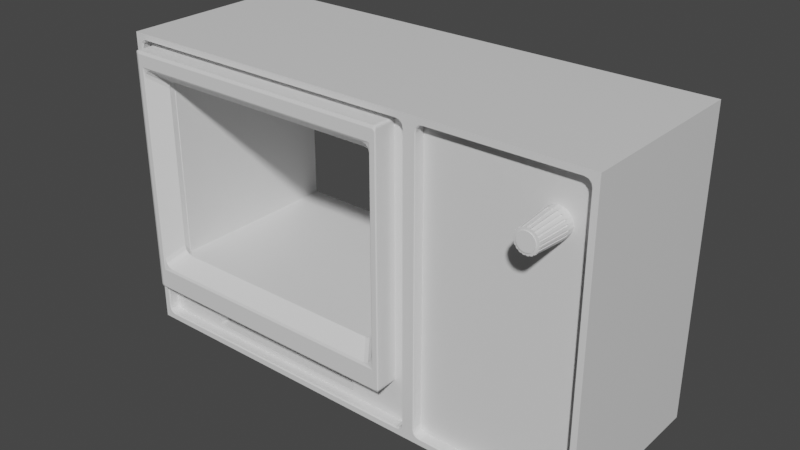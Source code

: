 # Source: Oscilloscope.blend  (saved by Blender 3.1.7; exported with 4.5.12 LTS)
import bpy
from mathutils import Matrix  # noqa: F401  (used for matrix-valued properties, if any)

bpy.ops.wm.read_factory_settings(use_empty=True)
scene = bpy.context.scene
scene.name = 'Scene'

# ---- collections
col_collection = bpy.data.collections.new('Collection'); scene.collection.children.link(col_collection)

# ---- materials (node trees are filled in below, after node groups)
mat_material = bpy.data.materials.new('Material')
mat_material.alpha_threshold = 0.0
mat_material.use_transparent_shadow = False
mat_material.line_color = (0.0, 0.0, 0.0, 1.0)

# ---- material node trees
mat_material.use_nodes = True; mat_material.node_tree.nodes.clear()
_N = mat_material.node_tree.nodes; _L = mat_material.node_tree.links
n0 = _N.new('ShaderNodeOutputMaterial'); n0.name = 'Material Output'; n0.location = (300, 300)
n1 = _N.new('ShaderNodeBsdfPrincipled'); n1.name = 'Principled BSDF'; n1.location = (10, 300)
n1.distribution = 'GGX'
n1.subsurface_method = 'RANDOM_WALK_SKIN'
n1.inputs[2].default_value = 0.4
n1.inputs[3].default_value = 1.45
n1.inputs[27].default_value = (0.0, 0.0, 0.0, 1.0)
n1.inputs[28].default_value = 1.0
_L.new(n1.outputs[0], n0.inputs[0])
n0.is_active_output = True

# ---- world
world_world = bpy.data.worlds.new('World'); scene.world = world_world
world_world.use_nodes = True; world_world.node_tree.nodes.clear()
_N = world_world.node_tree.nodes; _L = world_world.node_tree.links
n0 = _N.new('ShaderNodeOutputWorld'); n0.name = 'World Output'; n0.location = (300, 300)
n1 = _N.new('ShaderNodeBackground'); n1.name = 'Background'; n1.location = (10, 300)
n1.inputs[0].default_value = (0.05088, 0.05088, 0.05088, 1.0)
_L.new(n1.outputs[0], n0.inputs[0])
n0.is_active_output = True
world_world.color = (0.05088, 0.05088, 0.05088)
world_world.use_sun_shadow = False
world_world.sun_shadow_jitter_overblur = 0.0

# ---- meshes
me_cube = bpy.data.meshes.new('Cube')
me_cube.from_pydata([(-1.72, 0.8866, -0.2834), (-1.72, 0.8866, 0.03626), (0.05309, 0.8866, -0.2834), (0.05309, 0.8866, 0.03626), (2.424, 2.312, 2.607), (2.424, 2.312, -0.4085), (-2.424, 2.312, 2.607), (-2.424, 2.312, -0.4085), (0.7752, 2.312, -0.4085), (0.7752, 2.312, 2.607), (2.424, 0.5293, 2.607), (2.424, 0.5293, -0.4085), (-2.424, 0.5293, -0.4085), (-2.424, 0.5293, 2.607), (0.7752, 0.5293, 2.607), (0.7752, 0.5293, -0.4085), (2.414, 0.5293, 2.596), (2.414, 0.5293, -0.3983), (0.7854, 0.5293, 2.596), (0.7854, 0.5293, -0.3983), (2.362, 0.6353, 2.47), (2.288, 0.6353, 2.544), (2.352, 0.6353, 2.507), (2.325, 0.6353, 2.534), (2.288, 0.6353, -0.346), (2.362, 0.6353, -0.2721), (2.325, 0.6353, -0.3361), (2.352, 0.6353, -0.3091), (0.8377, 0.6353, -0.2721), (0.9117, 0.6353, -0.346), (0.8476, 0.6353, -0.3091), (0.8747, 0.6353, -0.3361), (0.9117, 0.6353, 2.544), (0.8377, 0.6353, 2.47), (0.8747, 0.6353, 2.534), (0.8476, 0.6353, 2.507), (-2.414, 0.5293, 2.597), (-2.414, 0.5293, -0.3987), (0.7654, 0.5293, -0.3987), (0.7654, 0.5293, 2.597), (-2.359, 0.6353, -0.2653), (-2.281, 0.6353, -0.3434), (-2.349, 0.6353, -0.3044), (-2.32, 0.6353, -0.333), (-2.281, 0.6353, 2.541), (-2.359, 0.6353, 2.463), (-2.32, 0.6353, 2.531), (-2.349, 0.6353, 2.502), (0.7102, 0.6353, 2.463), (0.6321, 0.6353, 2.541), (0.6997, 0.6353, 2.502), (0.6711, 0.6353, 2.531), (0.6321, 0.6353, -0.3434), (0.7102, 0.6353, -0.2653), (0.6711, 0.6353, -0.333), (0.6997, 0.6353, -0.3044), (-2.368, 0.5293, 2.484), (-2.359, 0.543, 2.463), (-2.281, 0.543, 2.541), (-2.301, 0.5293, 2.55), (-2.349, 0.543, 2.502), (-2.359, 0.5293, 2.517), (-2.32, 0.543, 2.531), (-2.334, 0.5293, 2.541), (-2.301, 0.5293, -0.3518), (-2.281, 0.543, -0.3434), (-2.359, 0.543, -0.2653), (-2.368, 0.5293, -0.2856), (-2.32, 0.543, -0.333), (-2.334, 0.5293, -0.3428), (-2.349, 0.543, -0.3044), (-2.359, 0.5293, -0.3186), (0.7186, 0.5293, -0.2856), (0.7102, 0.543, -0.2653), (0.6321, 0.543, -0.3434), (0.6523, 0.5293, -0.3518), (0.6997, 0.543, -0.3044), (0.7096, 0.5293, -0.3186), (0.6711, 0.543, -0.333), (0.6853, 0.5293, -0.3428), (0.6523, 0.5293, 2.55), (0.6321, 0.543, 2.541), (0.7102, 0.543, 2.463), (0.7186, 0.5293, 2.484), (0.6711, 0.543, 2.531), (0.6853, 0.5293, 2.541), (0.6997, 0.543, 2.502), (0.7096, 0.5293, 2.517), (2.299, 0.5293, 2.549), (2.288, 0.537, 2.544), (2.362, 0.537, 2.47), (2.367, 0.5293, 2.481), (2.325, 0.537, 2.534), (2.333, 0.5293, 2.54), (2.352, 0.537, 2.507), (2.357, 0.5293, 2.515), (2.367, 0.5293, -0.2834), (2.362, 0.537, -0.2721), (2.288, 0.537, -0.346), (2.299, 0.5293, -0.3507), (2.352, 0.537, -0.3091), (2.357, 0.5293, -0.317), (2.325, 0.537, -0.3361), (2.333, 0.5293, -0.3417), (0.833, 0.5293, 2.481), (0.8377, 0.537, 2.47), (0.9117, 0.537, 2.544), (0.9003, 0.5293, 2.549), (0.8476, 0.537, 2.507), (0.8421, 0.5293, 2.515), (0.8747, 0.537, 2.534), (0.8667, 0.5293, 2.54), (0.9003, 0.5293, -0.3507), (0.9117, 0.537, -0.346), (0.8377, 0.537, -0.2721), (0.833, 0.5293, -0.2834), (0.8747, 0.537, -0.3361), (0.8667, 0.5293, -0.3417), (0.8476, 0.537, -0.3091), (0.8421, 0.5293, -0.317), (0.3931, 2.312, 0.3622), (0.3931, 0.6353, 0.3622), (0.3931, 2.312, 2.362), (0.3931, 0.6353, 2.362), (-2.079, 2.312, 2.362), (-2.079, 0.6353, 2.362), (-2.079, 2.312, 0.3622), (-2.079, 0.6353, 0.3622), (0.05309, 0.6353, -0.2834), (0.05309, 0.6353, 0.03626), (-1.72, 0.6353, -0.1954), (-1.72, 0.6353, 0.03626), (-1.72, 0.6353, -0.2834)], [], [(0, 2, 3, 1), (2, 128, 129, 3), (0, 132, 128, 2), (3, 129, 131, 1), (9, 6, 13, 14), (32, 106, 110, 34), (12, 13, 6, 7), (8, 5, 11, 15), (5, 4, 10, 11), (8, 9, 4, 5), (7, 6, 124, 126, 120, 8), (7, 8, 15, 12), (24, 26, 27, 25, 20, 22, 23, 21, 32, 34, 35, 33, 28, 30, 31, 29), (4, 9, 14, 10), (18, 107, 88, 16, 10, 14), (17, 99, 112, 19, 15, 11), (100, 27, 26, 102), (19, 115, 104, 18, 14, 15), (36, 59, 80, 39, 14, 13), (44, 58, 62, 46), (39, 83, 72, 38, 15, 14), (52, 54, 55, 53, 129, 128, 132, 130, 40, 42, 43, 41), (40, 66, 70, 42), (46, 62, 60, 47), (20, 90, 94, 22), (78, 54, 52, 74), (22, 94, 92, 23), (38, 75, 64, 37, 12, 15), (23, 92, 89, 21), (96, 101, 17), (97, 90, 20, 25), (97, 25, 27, 100), (104, 109, 18), (113, 98, 24, 29), (35, 108, 105, 33), (112, 117, 19), (34, 110, 108, 35), (113, 29, 31, 116), (116, 31, 30, 118), (118, 30, 28, 114), (117, 119, 19), (119, 115, 19), (111, 107, 18), (109, 111, 18), (105, 114, 28, 33), (102, 26, 24, 98), (101, 103, 17), (103, 99, 17), (95, 91, 16), (93, 95, 16), (89, 106, 32, 21), (16, 91, 96, 17, 11, 10), (47, 60, 57, 45), (64, 69, 37), (81, 58, 44, 49), (43, 68, 65, 41), (72, 77, 38), (42, 70, 68, 43), (73, 53, 55, 76), (80, 85, 39), (76, 55, 54, 78), (81, 49, 51, 84), (84, 51, 50, 86), (73, 82, 48, 53), (77, 79, 38), (79, 75, 38), (71, 67, 37), (69, 71, 37), (65, 74, 52, 41), (63, 59, 36), (61, 63, 36), (57, 66, 40, 45), (86, 50, 48, 82), (85, 87, 39), (87, 83, 39), (37, 67, 56, 36, 13, 12), (57, 60, 61, 56), (60, 62, 63, 61), (62, 58, 59, 63), (65, 68, 69, 64), (68, 70, 71, 69), (70, 66, 67, 71), (73, 76, 77, 72), (76, 78, 79, 77), (78, 74, 75, 79), (81, 84, 85, 80), (84, 86, 87, 85), (86, 82, 83, 87), (56, 67, 66, 57), (58, 81, 80, 59), (64, 75, 74, 65), (72, 83, 82, 73), (56, 61, 36), (89, 92, 93, 88), (92, 94, 95, 93), (94, 90, 91, 95), (97, 100, 101, 96), (100, 102, 103, 101), (102, 98, 99, 103), (105, 108, 109, 104), (108, 110, 111, 109), (110, 106, 107, 111), (113, 116, 117, 112), (116, 118, 119, 117), (118, 114, 115, 119), (96, 91, 90, 97), (88, 107, 106, 89), (98, 113, 112, 99), (114, 105, 104, 115), (88, 93, 16), (120, 121, 123, 122), (127, 126, 124, 125), (8, 120, 122, 124, 6, 9), (126, 127, 121, 120), (122, 123, 125, 124), (40, 127, 125, 123, 48, 50, 51, 49, 44, 46, 47, 45), (132, 0, 1, 131, 130), (40, 130, 131, 129, 53, 48, 123, 121, 127)])
_uv = me_cube.uv_layers.new(name='UVMap')
_uv.uv.foreach_set('vector', [0.375, 0.25, 0.375, 0.5, 0.625, 0.5, 0.625, 0.25, 0.375, 0.5, 0.375, 0.5354, 0.625, 0.5354, 0.625, 0.5, 0.125, 0.5, 0.125, 0.5354, 0.375, 0.5354, 0.375, 0.5, 0.625, 0.5, 0.625, 0.5354, 0.875, 0.5354, 0.875, 0.5, 0.71, 0.5136, 0.875, 0.5136, 0.875, 0.7364, 0.71, 0.7364, 0.6196, 0.8186, 0.6196, 0.8186, 0.6195, 0.8206, 0.6193, 0.8206, 0.375, 0.0136, 0.625, 0.0136, 0.625, 0.2364, 0.375, 0.2364, 0.29, 0.5136, 0.375, 0.5136, 0.375, 0.7364, 0.29, 0.7364, 0.375, 0.5136, 0.625, 0.5136, 0.625, 0.7364, 0.375, 0.7364, 0.375, 0.4193, 0.625, 0.4193, 0.625, 0.5136, 0.375, 0.5136, 0.375, 0.2364, 0.625, 0.2364, 0.6047, 0.2561, 0.4389, 0.2561, 0.4389, 0.3975, 0.375, 0.4193, 0.125, 0.5136, 0.29, 0.5136, 0.29, 0.7364, 0.125, 0.7364, 0.3804, 0.7438, 0.3807, 0.7418, 0.3837, 0.74, 0.3869, 0.7398, 0.6131, 0.7398, 0.6164, 0.74, 0.6193, 0.7418, 0.6196, 0.7438, 0.6196, 0.8186, 0.6193, 0.8206, 0.6164, 0.8225, 0.6131, 0.8227, 0.3869, 0.8227, 0.3837, 0.8225, 0.3807, 0.8206, 0.3804, 0.8186, 0.625, 0.5136, 0.71, 0.5136, 0.71, 0.7364, 0.625, 0.7364, 0.6241, 0.8255, 0.62, 0.8193, 0.62, 0.7432, 0.6241, 0.737, 0.625, 0.7364, 0.625, 0.8261, 0.3759, 0.737, 0.38, 0.7432, 0.38, 0.8193, 0.3759, 0.8255, 0.375, 0.8261, 0.375, 0.7364, 0.3837, 0.7398, 0.3837, 0.74, 0.3807, 0.7418, 0.3805, 0.7418, 0.3759, 0.8255, 0.3859, 0.8229, 0.6141, 0.8229, 0.6241, 0.8255, 0.625, 0.8261, 0.375, 0.8261, 0.6241, 0.9995, 0.6201, 0.9933, 0.6201, 0.8327, 0.6241, 0.8266, 0.625, 0.8261, 0.625, 1.0, 0.6193, 0.9922, 0.6193, 0.9922, 0.6193, 0.9943, 0.619, 0.9943, 0.6241, 0.8266, 0.6143, 0.8291, 0.3857, 0.8291, 0.3759, 0.8266, 0.375, 0.8261, 0.625, 0.8261, 0.3807, 0.8338, 0.381, 0.8317, 0.3841, 0.8298, 0.3875, 0.8296, 0.4122, 0.8653, 0.3856, 0.8653, 0.3856, 0.9617, 0.3929, 0.9617, 0.3875, 0.9965, 0.3841, 0.9963, 0.381, 0.9943, 0.3807, 0.9922, 0.3875, 0.9965, 0.3875, 0.9965, 0.3841, 0.9964, 0.3841, 0.9963, 0.619, 0.9943, 0.6193, 0.9943, 0.6159, 0.9964, 0.6159, 0.9963, 0.6131, 0.7398, 0.6131, 0.7398, 0.6164, 0.7398, 0.6164, 0.74, 0.3807, 0.8317, 0.381, 0.8317, 0.3807, 0.8338, 0.3807, 0.8338, 0.6164, 0.74, 0.6164, 0.7398, 0.6195, 0.7418, 0.6193, 0.7418, 0.3759, 0.8266, 0.3799, 0.8327, 0.3799, 0.9933, 0.3759, 0.9995, 0.375, 1.0, 0.375, 0.8261, 0.6193, 0.7418, 0.6195, 0.7418, 0.6196, 0.7438, 0.6196, 0.7438, 0.3859, 0.7395, 0.383, 0.7395, 0.3759, 0.737, 0.3869, 0.7398, 0.6131, 0.7398, 0.6131, 0.7398, 0.3869, 0.7398, 0.3869, 0.7398, 0.3869, 0.7398, 0.3837, 0.74, 0.3837, 0.7398, 0.6141, 0.8229, 0.617, 0.8229, 0.6241, 0.8255, 0.3804, 0.8186, 0.3804, 0.7438, 0.3804, 0.7438, 0.3804, 0.8186, 0.6164, 0.8225, 0.6164, 0.8226, 0.6131, 0.8227, 0.6131, 0.8227, 0.38, 0.8193, 0.38, 0.8211, 0.3759, 0.8255, 0.6193, 0.8206, 0.6195, 0.8206, 0.6164, 0.8226, 0.6164, 0.8225, 0.3804, 0.8186, 0.3804, 0.8186, 0.3807, 0.8206, 0.3805, 0.8206, 0.3805, 0.8206, 0.3807, 0.8206, 0.3837, 0.8225, 0.3837, 0.8226, 0.3837, 0.8226, 0.3837, 0.8225, 0.3869, 0.8227, 0.3869, 0.8227, 0.38, 0.8211, 0.38, 0.8224, 0.3759, 0.8255, 0.38, 0.8224, 0.38, 0.8229, 0.3759, 0.8255, 0.6192, 0.8229, 0.62, 0.8229, 0.6241, 0.8255, 0.617, 0.8229, 0.6192, 0.8229, 0.6241, 0.8255, 0.6131, 0.8227, 0.3869, 0.8227, 0.3869, 0.8227, 0.6131, 0.8227, 0.3805, 0.7418, 0.3807, 0.7418, 0.3804, 0.7438, 0.3804, 0.7438, 0.383, 0.7395, 0.3808, 0.7395, 0.3759, 0.737, 0.3808, 0.7395, 0.38, 0.7395, 0.3759, 0.737, 0.62, 0.74, 0.62, 0.7395, 0.6241, 0.737, 0.62, 0.7414, 0.62, 0.74, 0.6241, 0.737, 0.6196, 0.7438, 0.6196, 0.8186, 0.6196, 0.8186, 0.6196, 0.7438, 0.6241, 0.737, 0.6141, 0.7395, 0.3859, 0.7395, 0.3759, 0.737, 0.375, 0.7364, 0.625, 0.7364, 0.6159, 0.9963, 0.6159, 0.9964, 0.6125, 0.9965, 0.6125, 0.9965, 0.3799, 0.9933, 0.3799, 0.9951, 0.3759, 0.9995, 0.6193, 0.8338, 0.6193, 0.9922, 0.6193, 0.9922, 0.6193, 0.8338, 0.381, 0.9943, 0.3807, 0.9943, 0.3807, 0.9922, 0.3807, 0.9922, 0.3857, 0.8291, 0.3828, 0.8291, 0.3759, 0.8266, 0.3841, 0.9963, 0.3841, 0.9964, 0.3807, 0.9943, 0.381, 0.9943, 0.3875, 0.8296, 0.3875, 0.8296, 0.3841, 0.8298, 0.3841, 0.8296, 0.6201, 0.8327, 0.6201, 0.8309, 0.6241, 0.8266, 0.3841, 0.8296, 0.3841, 0.8298, 0.381, 0.8317, 0.3807, 0.8317, 0.6193, 0.8338, 0.6193, 0.8338, 0.619, 0.8317, 0.6193, 0.8317, 0.6193, 0.8317, 0.619, 0.8317, 0.6159, 0.8298, 0.6159, 0.8296, 0.3875, 0.8296, 0.6125, 0.8296, 0.6125, 0.8296, 0.3875, 0.8296, 0.3828, 0.8291, 0.3807, 0.8291, 0.3759, 0.8266, 0.3807, 0.8291, 0.3799, 0.8291, 0.3759, 0.8266, 0.3799, 0.9964, 0.3799, 0.9969, 0.3759, 0.9995, 0.3799, 0.9951, 0.3799, 0.9964, 0.3759, 0.9995, 0.3807, 0.9922, 0.3807, 0.8338, 0.3807, 0.8338, 0.3807, 0.9922, 0.6193, 0.9969, 0.6201, 0.9969, 0.6241, 0.9995, 0.6172, 0.9969, 0.6193, 0.9969, 0.6241, 0.9995, 0.6125, 0.9965, 0.3875, 0.9965, 0.3875, 0.9965, 0.6125, 0.9965, 0.6159, 0.8296, 0.6159, 0.8298, 0.6125, 0.8296, 0.6125, 0.8296, 0.6201, 0.8309, 0.6201, 0.8296, 0.6241, 0.8266, 0.6201, 0.8296, 0.6201, 0.8291, 0.6241, 0.8266, 0.3759, 0.9995, 0.3857, 0.9969, 0.6143, 0.9969, 0.6241, 0.9995, 0.625, 1.0, 0.375, 1.0, 0.6125, 0.9965, 0.6159, 0.9964, 0.6172, 0.9969, 0.6143, 0.9969, 0.6159, 0.9964, 0.6193, 0.9943, 0.6193, 0.9969, 0.6172, 0.9969, 0.6193, 0.9943, 0.6193, 0.9922, 0.6193, 0.9931, 0.6193, 0.9943, 0.3807, 0.9922, 0.3807, 0.9943, 0.3799, 0.9951, 0.3799, 0.9933, 0.3807, 0.9943, 0.3807, 0.9959, 0.3799, 0.9964, 0.3799, 0.9951, 0.3807, 0.9959, 0.3807, 0.9965, 0.3799, 0.9969, 0.3799, 0.9964, 0.3875, 0.8296, 0.3841, 0.8296, 0.3828, 0.8291, 0.3857, 0.8291, 0.3841, 0.8296, 0.3807, 0.8317, 0.3807, 0.8291, 0.3828, 0.8291, 0.3816, 0.8296, 0.3807, 0.8296, 0.3799, 0.8291, 0.3807, 0.8291, 0.6193, 0.8338, 0.6193, 0.8317, 0.6201, 0.8309, 0.6201, 0.8327, 0.6193, 0.8317, 0.6159, 0.8296, 0.6162, 0.8298, 0.6191, 0.8316, 0.6159, 0.8296, 0.6125, 0.8296, 0.614, 0.8296, 0.6159, 0.8296, 0.6143, 0.9969, 0.3857, 0.9969, 0.3875, 0.9965, 0.6125, 0.9965, 0.6193, 0.9922, 0.6193, 0.8338, 0.6201, 0.8327, 0.6201, 0.9933, 0.3799, 0.9933, 0.3799, 0.8327, 0.3807, 0.8338, 0.3807, 0.9922, 0.3857, 0.8291, 0.6143, 0.8291, 0.6125, 0.8296, 0.3875, 0.8296, 0.6143, 0.9969, 0.6172, 0.9969, 0.6241, 0.9995, 0.6196, 0.7438, 0.6195, 0.7418, 0.62, 0.7414, 0.62, 0.7432, 0.6195, 0.7418, 0.6164, 0.7398, 0.6165, 0.7399, 0.6194, 0.7417, 0.6164, 0.7398, 0.6131, 0.7398, 0.614, 0.7398, 0.6164, 0.7398, 0.3869, 0.7398, 0.3837, 0.7398, 0.383, 0.7395, 0.3859, 0.7395, 0.3837, 0.7398, 0.3805, 0.7418, 0.3808, 0.7395, 0.383, 0.7395, 0.3813, 0.7398, 0.3804, 0.7398, 0.38, 0.7395, 0.3808, 0.7395, 0.6131, 0.8227, 0.6164, 0.8226, 0.617, 0.8229, 0.6141, 0.8229, 0.6164, 0.8226, 0.6195, 0.8206, 0.6192, 0.8229, 0.617, 0.8229, 0.6195, 0.8206, 0.6196, 0.8186, 0.6196, 0.8192, 0.6196, 0.8206, 0.3804, 0.8186, 0.3805, 0.8206, 0.38, 0.8211, 0.38, 0.8193, 0.3804, 0.8206, 0.3804, 0.8221, 0.38, 0.8224, 0.38, 0.8211, 0.3804, 0.8221, 0.3804, 0.8227, 0.38, 0.8229, 0.38, 0.8224, 0.3859, 0.7395, 0.6141, 0.7395, 0.6131, 0.7398, 0.3869, 0.7398, 0.62, 0.7432, 0.62, 0.8193, 0.6196, 0.8186, 0.6196, 0.7438, 0.3804, 0.7438, 0.3804, 0.8186, 0.38, 0.8193, 0.38, 0.7432, 0.3869, 0.8227, 0.6131, 0.8227, 0.6141, 0.8229, 0.3859, 0.8229, 0.62, 0.7432, 0.62, 0.7414, 0.6241, 0.737, 0.375, 0.5644, 0.375, 0.7159, 0.625, 0.7159, 0.625, 0.5644, 0.375, 0.03414, 0.375, 0.1856, 0.625, 0.1856, 0.625, 0.03414, 0.375, 0.4193, 0.4389, 0.3975, 0.6047, 0.3975, 0.6047, 0.2561, 0.625, 0.2364, 0.625, 0.4193, 0.125, 0.5644, 0.125, 0.7159, 0.375, 0.7159, 0.375, 0.5644, 0.625, 0.5644, 0.625, 0.7159, 0.875, 0.7159, 0.875, 0.5644, 0.3875, 0.9965, 0.4392, 0.9812, 0.6044, 0.9812, 0.6044, 0.8468, 0.6125, 0.8296, 0.6159, 0.8298, 0.619, 0.8317, 0.6193, 0.8338, 0.6193, 0.9922, 0.619, 0.9943, 0.6159, 0.9963, 0.6125, 0.9965, 0.375, 0.2146, 0.375, 0.25, 0.625, 0.25, 0.625, 0.2146, 0.4438, 0.2146, 0.3875, 0.9965, 0.3929, 0.9617, 0.4122, 0.9617, 0.4122, 0.8653, 0.3875, 0.8296, 0.6125, 0.8296, 0.6044, 0.8468, 0.4392, 0.8468, 0.4392, 0.9812])
me_cube.materials.append(mat_material)
me_cube.use_remesh_preserve_volume = False
me_cube.use_remesh_preserve_attributes = False
me_cube.use_mirror_vertex_groups = False
me_cube.update()
me_cube_003 = bpy.data.meshes.new('Cube.003')
me_cube_003.from_pydata([(-2.084, 0.6447, 0.4117), (-2.084, 0.6447, 2.2), (0.3613, 0.6447, 2.2), (0.3613, 0.6447, 0.4117), (-2.242, 2.46, 0.06151), (-2.267, 2.46, 0.08658), (-2.254, 2.46, 0.06487), (-2.263, 2.46, 0.07404), (-2.267, 2.46, 2.439), (-2.242, 2.46, 2.464), (-2.263, 2.46, 2.452), (-2.254, 2.46, 2.461), (0.5436, 2.46, 0.08658), (0.5185, 2.46, 0.06151), (0.5402, 2.46, 0.07404), (0.5311, 2.46, 0.06487), (0.5185, 2.46, 2.464), (0.5436, 2.46, 2.439), (0.5311, 2.46, 2.461), (0.5402, 2.46, 2.452), (-2.267, 0.4025, 0.08658), (-2.242, 0.4025, 0.06151), (-2.261, 0.4025, 0.08582), (-2.263, 0.4025, 0.07404), (-2.254, 0.4025, 0.06487), (-2.242, 0.4025, 2.464), (-2.267, 0.4025, 2.439), (-2.257, 0.4025, 2.441), (-2.254, 0.4025, 2.461), (-2.263, 0.4025, 2.452), (0.5436, 0.4025, 2.439), (0.5185, 0.4025, 2.464), (0.5339, 0.4025, 2.441), (0.5402, 0.4025, 2.452), (0.5311, 0.4025, 2.461), (0.5185, 0.4025, 0.06151), (0.5436, 0.4025, 0.08658), (0.5375, 0.4025, 0.08582), (0.5311, 0.4025, 0.06487), (0.5402, 0.4025, 0.07404), (-2.084, 2.432, 0.4117), (-2.084, 2.432, 2.2), (0.3613, 2.432, 2.2), (0.3613, 2.432, 0.4117), (-2.217, 0.4025, 0.2595), (-2.217, 0.4025, 2.346), (0.4941, 0.4025, 2.346), (0.4937, 0.4025, 0.2595), (-2.084, 0.5758, 0.5066), (-1.991, 0.5758, 0.4117), (-2.084, 0.6447, 0.4117), (-2.072, 0.5758, 0.4591), (-2.038, 0.5758, 0.4244), (0.2681, 0.5758, 0.4117), (0.3613, 0.5758, 0.5066), (0.3613, 0.6447, 0.4117), (0.3147, 0.5758, 0.4244), (0.3488, 0.5758, 0.4591), (-2.112, 0.4128, 0.2851), (-2.205, 0.4128, 0.38), (-2.217, 0.4025, 0.2596), (-2.158, 0.4128, 0.2978), (-2.192, 0.4128, 0.3326), (0.4817, 0.4128, 0.38), (0.3885, 0.4128, 0.2851), (0.4937, 0.4025, 0.2596), (0.4692, 0.4128, 0.3326), (0.4351, 0.4128, 0.2978), (-2.012, 0.5758, 2.2), (-2.084, 0.5758, 2.126), (-2.084, 0.6384, 2.2), (-2.048, 0.5758, 2.19), (-2.075, 0.5758, 2.163), (0.3613, 0.5758, 2.126), (0.2888, 0.5758, 2.2), (0.3613, 0.6384, 2.2), (0.3516, 0.5758, 2.163), (0.325, 0.5758, 2.19), (-2.205, 0.4128, 2.253), (-2.132, 0.4128, 2.326), (-2.217, 0.4026, 2.346), (-2.195, 0.4128, 2.29), (-2.169, 0.4128, 2.317), (0.4092, 0.4128, 2.326), (0.4817, 0.4128, 2.253), (0.4941, 0.4026, 2.346), (0.4454, 0.4128, 2.317), (0.472, 0.4128, 2.29), (-2.298, 0.4142, 0.06803), (-2.295, 0.4142, 0.05525), (-2.285, 0.4142, 0.04589), (-2.273, 0.4142, 0.04247), (-2.273, 0.4142, 2.492), (-2.285, 0.4142, 2.489), (-2.295, 0.4142, 2.48), (-2.298, 0.4142, 2.467), (0.5497, 0.4142, 2.467), (0.5463, 0.4142, 2.48), (0.537, 0.4142, 2.489), (0.5243, 0.4142, 2.492), (0.5243, 0.4142, 0.04247), (0.537, 0.4142, 0.04589), (0.5463, 0.4142, 0.05525), (0.5497, 0.4142, 0.06803), (-2.285, 2.489, 0.04589), (-2.273, 2.489, 0.04247), (-2.295, 2.489, 0.05525), (-2.298, 2.489, 0.06803), (-2.273, 2.489, 2.492), (-2.285, 2.489, 2.489), (-2.295, 2.489, 2.48), (-2.298, 2.489, 2.467), (0.5243, 2.489, 0.04247), (0.537, 2.489, 0.04589), (0.5463, 2.489, 0.05525), (0.5497, 2.489, 0.06803), (0.537, 2.489, 2.489), (0.5243, 2.489, 2.492), (0.5463, 2.489, 2.48), (0.5497, 2.489, 2.467)], [], [(29, 28, 93, 94), (73, 54, 63, 84), (68, 74, 83, 79), (18, 16, 117, 116), (38, 35, 100, 101), (44, 45, 27, 26, 20, 22), (44, 47, 65, 64, 58, 60), (47, 44, 22, 21, 35, 37), (46, 47, 37, 36, 30, 32), (55, 54, 73, 75, 2, 3), (45, 46, 32, 31, 25, 27), (53, 49, 58, 64), (48, 69, 78, 59), (46, 45, 80, 79, 83, 85), (20, 23, 22), (23, 24, 22), (24, 21, 22), (25, 28, 27), (28, 29, 27), (29, 26, 27), (30, 33, 32), (33, 34, 32), (34, 31, 32), (35, 38, 37), (38, 39, 37), (39, 36, 37), (12, 17, 119, 115), (28, 25, 92, 93), (25, 31, 99, 92), (14, 12, 115, 114), (16, 9, 108, 117), (5, 7, 106, 107), (8, 5, 107, 111), (15, 14, 114, 113), (20, 26, 95, 88), (7, 6, 104, 106), (31, 34, 98, 99), (35, 21, 91, 100), (21, 24, 90, 91), (0, 3, 43, 40), (1, 0, 40, 41), (2, 1, 41, 42), (3, 2, 42, 43), (85, 84, 63, 65, 47, 46), (60, 59, 78, 80, 45, 44), (50, 49, 53, 55, 3, 0), (48, 51, 50), (51, 52, 50), (52, 49, 50), (53, 56, 55), (56, 57, 55), (57, 54, 55), (58, 61, 60), (61, 62, 60), (62, 59, 60), (63, 66, 65), (66, 67, 65), (67, 64, 65), (58, 49, 52, 61), (61, 52, 51, 62), (62, 51, 48, 59), (63, 54, 57, 66), (66, 57, 56, 67), (67, 56, 53, 64), (70, 69, 48, 50, 0, 1), (68, 71, 70), (71, 72, 70), (72, 69, 70), (73, 76, 75), (76, 77, 75), (77, 74, 75), (78, 81, 80), (81, 82, 80), (82, 79, 80), (83, 86, 85), (86, 87, 85), (87, 84, 85), (68, 79, 82, 71), (71, 82, 81, 72), (72, 81, 78, 69), (73, 84, 87, 76), (76, 87, 86, 77), (77, 86, 83, 74), (75, 74, 68, 70, 1, 2), (117, 108, 92, 99), (88, 95, 111, 107), (115, 119, 96, 103), (105, 91, 90, 104), (104, 90, 89, 106), (106, 89, 88, 107), (92, 108, 109, 93), (93, 109, 110, 94), (94, 110, 111, 95), (100, 112, 113, 101), (101, 113, 114, 102), (102, 114, 115, 103), (117, 99, 98, 116), (116, 98, 97, 118), (118, 97, 96, 119), (105, 112, 100, 91), (9, 11, 109, 108), (30, 36, 103, 96), (39, 38, 101, 102), (26, 29, 94, 95), (36, 39, 102, 103), (11, 10, 110, 109), (19, 18, 116, 118), (10, 8, 111, 110), (17, 19, 118, 119), (23, 20, 88, 89), (6, 4, 105, 104), (33, 30, 96, 97), (24, 23, 89, 90), (4, 13, 112, 105), (34, 33, 97, 98), (13, 15, 113, 112)])
_uv = me_cube_003.uv_layers.new(name='UVMap')
_uv.uv.foreach_set('vector', [0.6237, 0.0, 0.6247, 0.0, 0.6247, 0.0, 0.6237, 0.0, 0.6039, 0.7593, 0.3988, 0.7593, 0.3942, 0.7567, 0.6082, 0.7567, 0.6132, 0.9838, 0.6132, 0.7662, 0.6167, 0.7631, 0.6167, 0.9869, 0.0, 0.0, 0.0, 0.0, 0.0, 0.0, 0.0, 0.0, 0.3739, 0.75, 0.3728, 0.75, 0.3728, 0.75, 0.3739, 0.75, 0.3825, 0.994, 0.6176, 0.9941, 0.6236, 0.9988, 0.6224, 1.0, 0.3776, 1.0, 0.3759, 0.9993, 0.3825, 0.994, 0.3825, 0.756, 0.3825, 0.756, 0.3833, 0.7649, 0.3833, 0.9851, 0.3825, 0.994, 0.3825, 0.756, 0.3825, 0.994, 0.3759, 0.9993, 0.375, 0.9978, 0.375, 0.7522, 0.3759, 0.7507, 0.6176, 0.7559, 0.3825, 0.756, 0.3759, 0.7507, 0.3776, 0.75, 0.6224, 0.75, 0.6236, 0.7512, 0.3868, 0.7593, 0.3988, 0.7593, 0.6039, 0.7593, 0.6132, 0.7593, 0.6132, 0.7593, 0.3868, 0.7593, 0.6176, 0.9941, 0.6176, 0.7559, 0.6236, 0.7512, 0.625, 0.7522, 0.625, 0.9978, 0.6236, 0.9988, 0.3868, 0.7681, 0.3868, 0.9819, 0.3833, 0.9851, 0.3833, 0.7649, 0.3988, 0.9907, 0.6039, 0.9907, 0.6082, 0.9933, 0.3942, 0.9933, 0.6176, 0.7559, 0.6176, 0.9941, 0.6176, 0.9941, 0.6167, 0.9869, 0.6167, 0.7631, 0.6176, 0.7559, 0.125, 0.75, 0.1253, 0.75, 0.1255, 0.75, 0.1253, 0.75, 0.1261, 0.75, 0.1255, 0.75, 0.1261, 0.75, 0.1272, 0.75, 0.1255, 0.75, 0.625, 0.0, 0.6247, 0.0, 0.6226, 0.0, 0.6247, 0.0, 0.6237, 0.0, 0.6226, 0.0, 0.6237, 0.0, 0.6224, 0.0, 0.6226, 0.0, 0.6234, 0.7503, 0.6243, 0.7506, 0.6236, 0.7512, 0.6243, 0.7506, 0.625, 0.7511, 0.6236, 0.7512, 0.625, 0.7511, 0.625, 0.7522, 0.6236, 0.7512, 0.3728, 0.75, 0.3739, 0.75, 0.3745, 0.75, 0.3739, 0.75, 0.3747, 0.75, 0.3745, 0.75, 0.3747, 0.75, 0.375, 0.75, 0.3745, 0.75, 0.0, 0.0, 0.0, 0.0, 0.0, 0.0, 0.0, 0.0, 0.6247, 0.0, 0.625, 0.0, 0.625, 0.0, 0.6247, 0.0, 0.625, 0.9978, 0.625, 0.7522, 0.625, 0.7522, 0.625, 0.9978, 0.0, 0.0, 0.0, 0.0, 0.0, 0.0, 0.0, 0.0, 0.0, 0.0, 0.0, 0.0, 0.0, 0.0, 0.0, 0.0, 0.0, 0.0, 0.0, 0.0, 0.0, 0.0, 0.0, 0.0, 0.0, 0.0, 0.0, 0.0, 0.0, 0.0, 0.0, 0.0, 0.0, 0.0, 0.0, 0.0, 0.0, 0.0, 0.0, 0.0, 0.3776, 1.0, 0.6224, 1.0, 0.6224, 1.0, 0.3776, 1.0, 0.0, 0.0, 0.0, 0.0, 0.0, 0.0, 0.0, 0.0, 0.625, 0.7522, 0.625, 0.7511, 0.625, 0.7511, 0.625, 0.7522, 0.375, 0.7522, 0.375, 0.9978, 0.375, 0.9978, 0.375, 0.7522, 0.1272, 0.75, 0.1261, 0.75, 0.1261, 0.75, 0.1272, 0.75, 0.3868, 0.9907, 0.3868, 0.7593, 0.3868, 0.7593, 0.3868, 0.9907, 0.6132, 0.9907, 0.3868, 0.9907, 0.3868, 0.9907, 0.6132, 0.9907, 0.6132, 0.7593, 0.6132, 0.9907, 0.6132, 0.9907, 0.6132, 0.7593, 0.3868, 0.7593, 0.6132, 0.7593, 0.6132, 0.7593, 0.3868, 0.7593, 0.6176, 0.7559, 0.6082, 0.7567, 0.3942, 0.7567, 0.3825, 0.756, 0.3825, 0.756, 0.6176, 0.7559, 0.3825, 0.994, 0.3942, 0.9933, 0.6082, 0.9933, 0.6176, 0.9941, 0.6176, 0.9941, 0.3825, 0.994, 0.3868, 0.9907, 0.3868, 0.9819, 0.3868, 0.7681, 0.3868, 0.7593, 0.3868, 0.7593, 0.3868, 0.9907, 0.3988, 0.9907, 0.3924, 0.9906, 0.3868, 0.9907, 0.3924, 0.9906, 0.3871, 0.9903, 0.3868, 0.9907, 0.3871, 0.9903, 0.3844, 0.99, 0.3868, 0.9907, 0.3868, 0.7681, 0.3869, 0.7634, 0.3868, 0.7593, 0.3869, 0.7634, 0.3873, 0.7595, 0.3868, 0.7593, 0.3873, 0.7595, 0.3878, 0.7574, 0.3868, 0.7593, 0.3833, 0.9851, 0.3835, 0.9895, 0.3825, 0.994, 0.3835, 0.9895, 0.3838, 0.9934, 0.3825, 0.994, 0.3838, 0.9934, 0.3843, 0.9956, 0.3825, 0.994, 0.3942, 0.7567, 0.3884, 0.7568, 0.3825, 0.756, 0.3884, 0.7568, 0.3833, 0.757, 0.3825, 0.756, 0.3833, 0.757, 0.3802, 0.7574, 0.3825, 0.756, 0.3833, 0.9851, 0.3868, 0.9819, 0.3869, 0.9866, 0.3835, 0.9895, 0.3835, 0.9895, 0.3869, 0.9866, 0.3924, 0.9906, 0.3884, 0.9932, 0.3884, 0.9932, 0.3924, 0.9906, 0.3988, 0.9907, 0.3942, 0.9933, 0.3942, 0.7567, 0.3988, 0.7593, 0.3924, 0.7594, 0.3884, 0.7568, 0.3884, 0.7568, 0.3924, 0.7594, 0.3869, 0.7634, 0.3835, 0.7605, 0.3835, 0.7605, 0.3869, 0.7634, 0.3868, 0.7681, 0.3833, 0.7649, 0.6132, 0.9907, 0.6039, 0.9907, 0.3988, 0.9907, 0.3868, 0.9907, 0.3868, 0.9907, 0.6132, 0.9907, 0.6132, 0.9838, 0.6131, 0.9875, 0.6132, 0.9907, 0.6131, 0.9875, 0.6128, 0.9906, 0.6132, 0.9907, 0.6128, 0.9906, 0.6125, 0.9922, 0.6132, 0.9907, 0.6039, 0.7593, 0.6088, 0.7594, 0.6132, 0.7593, 0.6088, 0.7594, 0.613, 0.7596, 0.6132, 0.7593, 0.613, 0.7596, 0.6151, 0.7598, 0.6132, 0.7593, 0.6082, 0.9933, 0.6127, 0.9932, 0.6176, 0.9941, 0.6127, 0.9932, 0.6167, 0.993, 0.6176, 0.9941, 0.6167, 0.993, 0.6191, 0.9928, 0.6176, 0.9941, 0.6167, 0.7631, 0.6166, 0.7596, 0.6176, 0.7559, 0.6166, 0.7596, 0.6163, 0.7567, 0.6176, 0.7559, 0.6163, 0.7567, 0.6159, 0.7549, 0.6176, 0.7559, 0.6132, 0.9838, 0.6167, 0.9869, 0.6166, 0.9904, 0.6131, 0.9875, 0.6131, 0.9875, 0.6166, 0.9904, 0.6127, 0.9932, 0.6088, 0.9906, 0.6088, 0.9906, 0.6127, 0.9932, 0.6082, 0.9933, 0.6039, 0.9907, 0.6039, 0.7593, 0.6082, 0.7567, 0.6127, 0.7568, 0.6088, 0.7594, 0.6088, 0.7594, 0.6127, 0.7568, 0.6166, 0.7596, 0.6131, 0.7625, 0.6131, 0.7625, 0.6166, 0.7596, 0.6167, 0.7631, 0.6132, 0.7662, 0.6132, 0.7593, 0.6132, 0.7662, 0.6132, 0.9838, 0.6132, 0.9907, 0.6132, 0.9907, 0.6132, 0.7593, 0.6272, 0.5, 0.8728, 0.5, 0.8728, 0.75, 0.6272, 0.75, 0.3776, 0.0, 0.6224, 0.0, 0.6224, 0.25, 0.3776, 0.25, 0.3776, 0.5, 0.6224, 0.5, 0.6224, 0.75, 0.3776, 0.75, 0.1272, 0.5, 0.1272, 0.75, 0.1261, 0.75, 0.1261, 0.5, 0.375, 0.25, 0.375, 0.0, 0.3763, 0.0, 0.3763, 0.25, 0.3763, 0.25, 0.3763, 0.0, 0.3776, 0.0, 0.3776, 0.25, 0.8728, 0.75, 0.8728, 0.5, 0.8739, 0.5, 0.8739, 0.75, 0.625, 0.0, 0.625, 0.25, 0.6237, 0.25, 0.6237, 0.0, 0.6237, 0.0, 0.6237, 0.25, 0.6224, 0.25, 0.6224, 0.0, 0.3728, 0.75, 0.3728, 0.5, 0.3739, 0.5, 0.3739, 0.75, 0.3739, 0.75, 0.3739, 0.5, 0.3763, 0.5, 0.3763, 0.75, 0.3763, 0.75, 0.3763, 0.5, 0.3776, 0.5, 0.3776, 0.75, 0.6272, 0.5, 0.6272, 0.75, 0.6261, 0.75, 0.6261, 0.5, 0.6261, 0.5, 0.6261, 0.75, 0.6237, 0.75, 0.6237, 0.5, 0.6237, 0.5, 0.6237, 0.75, 0.6224, 0.75, 0.6224, 0.5, 0.1272, 0.5, 0.3728, 0.5, 0.3728, 0.75, 0.1272, 0.75, 0.0, 0.0, 0.0, 0.0, 0.0, 0.0, 0.0, 0.0, 0.6224, 0.75, 0.3776, 0.75, 0.3776, 0.75, 0.6224, 0.75, 0.3747, 0.75, 0.3739, 0.75, 0.3739, 0.75, 0.3747, 0.75, 0.6224, 0.0, 0.6237, 0.0, 0.6237, 0.0, 0.6224, 0.0, 0.375, 0.75, 0.3747, 0.75, 0.3747, 0.75, 0.375, 0.75, 0.0, 0.0, 0.0, 0.0, 0.0, 0.0, 0.0, 0.0, 0.0, 0.0, 0.0, 0.0, 0.0, 0.0, 0.0, 0.0, 0.0, 0.0, 0.0, 0.0, 0.0, 0.0, 0.0, 0.0, 0.0, 0.0, 0.0, 0.0, 0.0, 0.0, 0.0, 0.0, 0.1253, 0.75, 0.125, 0.75, 0.125, 0.75, 0.1253, 0.75, 0.0, 0.0, 0.0, 0.0, 0.0, 0.0, 0.0, 0.0, 0.6243, 0.7506, 0.6234, 0.7503, 0.6234, 0.7503, 0.6243, 0.7506, 0.1261, 0.75, 0.1253, 0.75, 0.1253, 0.75, 0.1261, 0.75, 0.0, 0.0, 0.0, 0.0, 0.0, 0.0, 0.0, 0.0, 0.625, 0.7511, 0.6243, 0.7506, 0.6243, 0.7506, 0.625, 0.7511, 0.0, 0.0, 0.0, 0.0, 0.0, 0.0, 0.0, 0.0])
me_cube_003.materials.append(mat_material)
me_cube_003.use_remesh_preserve_volume = False
me_cube_003.use_remesh_preserve_attributes = False
me_cube_003.use_mirror_vertex_groups = False
me_cube_003.update()
me_cube_004 = bpy.data.meshes.new('Cube.004')
me_cube_004.from_pydata([(0.9355, 0.6338, -0.2768), (1.379, 0.6338, -0.2768), (0.9355, 0.6338, 2.32), (1.379, 0.6338, 2.32), (1.571, 0.6338, -0.2768), (1.782, 0.6338, -0.2768), (1.571, 0.6338, 2.32), (1.782, 0.6338, 2.32)], [], [(0, 1, 3, 2), (4, 5, 7, 6)])
_uv = me_cube_004.uv_layers.new(name='UVMap')
_uv.uv.foreach_set('vector', [0.0, 0.0, 1.0, 0.0, 1.0, 1.0, 0.0, 1.0, 0.0, 0.0, 1.0, 0.0, 1.0, 1.0, 0.0, 1.0])
me_cube_004.materials.append(mat_material)
me_cube_004.use_remesh_preserve_volume = False
me_cube_004.use_remesh_preserve_attributes = False
me_cube_004.use_mirror_vertex_groups = False
me_cube_004.update()
me_cylinder_001 = bpy.data.meshes.new('Cylinder.001')
me_cylinder_001.from_pydata([(2.095, 0.674, 1.959), (2.054, 0.674, 1.952), (2.133, 0.674, 1.978), (2.162, 0.674, 2.007), (2.181, 0.674, 2.045), (2.188, 0.674, 2.086), (2.181, 0.674, 2.127), (2.162, 0.674, 2.165), (2.133, 0.674, 2.194), (2.095, 0.674, 2.213), (2.054, 0.674, 2.22), (2.013, 0.674, 2.213), (1.975, 0.674, 2.194), (1.946, 0.674, 2.165), (1.927, 0.674, 2.127), (1.92, 0.674, 2.086), (1.927, 0.674, 2.045), (1.946, 0.674, 2.007), (1.975, 0.674, 1.978), (2.013, 0.674, 1.959), (2.054, 0.2412, 2.002), (2.08, 0.2412, 2.006), (2.103, 0.2412, 2.018), (2.122, 0.2412, 2.037), (2.134, 0.2412, 2.06), (2.138, 0.2412, 2.086), (2.134, 0.2412, 2.112), (2.122, 0.2412, 2.135), (2.103, 0.2412, 2.154), (2.08, 0.2412, 2.166), (2.054, 0.2412, 2.17), (2.028, 0.2412, 2.166), (2.004, 0.2412, 2.154), (1.986, 0.2412, 2.135), (1.974, 0.2412, 2.112), (1.97, 0.2412, 2.086), (1.974, 0.2412, 2.06), (1.986, 0.2412, 2.037), (2.004, 0.2412, 2.018), (2.028, 0.2412, 2.006), (2.054, 0.2344, 2.002), (2.08, 0.2344, 2.006), (2.103, 0.2344, 2.018), (2.122, 0.2344, 2.037), (2.134, 0.2344, 2.06), (2.138, 0.2344, 2.086), (2.134, 0.2344, 2.112), (2.122, 0.2344, 2.135), (2.103, 0.2344, 2.154), (2.08, 0.2344, 2.166), (2.054, 0.2344, 2.17), (2.028, 0.2344, 2.166), (2.004, 0.2344, 2.154), (1.986, 0.2344, 2.135), (1.974, 0.2344, 2.112), (1.97, 0.2344, 2.086), (1.974, 0.2344, 2.06), (1.986, 0.2344, 2.037), (2.004, 0.2344, 2.018), (2.028, 0.2344, 2.006), (2.045, 0.2437, 1.976), (2.063, 0.2437, 1.976), (2.054, 0.2428, 1.983), (2.063, 0.5587, 1.953), (2.045, 0.5587, 1.953), (2.054, 0.5694, 1.952), (2.079, 0.2437, 1.978), (2.097, 0.2437, 1.984), (2.086, 0.2428, 1.988), (2.103, 0.5587, 1.963), (2.086, 0.5587, 1.957), (2.095, 0.5694, 1.959), (2.111, 0.2437, 1.991), (2.126, 0.2437, 2.002), (2.114, 0.2428, 2.003), (2.139, 0.5587, 1.984), (2.124, 0.5587, 1.973), (2.133, 0.5694, 1.978), (2.138, 0.2437, 2.014), (2.149, 0.2437, 2.028), (2.137, 0.2428, 2.026), (2.166, 0.5587, 2.015), (2.156, 0.5587, 2.001), (2.162, 0.5694, 2.007), (2.156, 0.2437, 2.043), (2.162, 0.2437, 2.06), (2.152, 0.2428, 2.054), (2.183, 0.5587, 2.054), (2.177, 0.5587, 2.036), (2.181, 0.5694, 2.045), (2.164, 0.2437, 2.077), (2.164, 0.2437, 2.095), (2.157, 0.2428, 2.086), (2.186, 0.5587, 2.095), (2.186, 0.5587, 2.077), (2.188, 0.5694, 2.086), (2.162, 0.2437, 2.112), (2.156, 0.2437, 2.129), (2.152, 0.2428, 2.118), (2.177, 0.5587, 2.136), (2.183, 0.5587, 2.118), (2.181, 0.5694, 2.127), (2.149, 0.2437, 2.144), (2.138, 0.2437, 2.158), (2.137, 0.2428, 2.146), (2.156, 0.5587, 2.171), (2.166, 0.5587, 2.157), (2.162, 0.5694, 2.165), (2.126, 0.2437, 2.17), (2.111, 0.2437, 2.181), (2.114, 0.2428, 2.169), (2.124, 0.5587, 2.198), (2.139, 0.5587, 2.188), (2.133, 0.5694, 2.194), (2.097, 0.2437, 2.188), (2.079, 0.2437, 2.194), (2.086, 0.2428, 2.184), (2.086, 0.5587, 2.215), (2.103, 0.5587, 2.209), (2.095, 0.5694, 2.213), (2.063, 0.2437, 2.196), (2.045, 0.2437, 2.196), (2.054, 0.2428, 2.189), (2.045, 0.5587, 2.218), (2.063, 0.5587, 2.218), (2.054, 0.5694, 2.22), (2.028, 0.2437, 2.194), (2.011, 0.2437, 2.188), (2.022, 0.2428, 2.184), (2.004, 0.5587, 2.209), (2.022, 0.5587, 2.215), (2.013, 0.5694, 2.213), (1.996, 0.2437, 2.181), (1.982, 0.2437, 2.17), (1.994, 0.2428, 2.169), (1.969, 0.5587, 2.188), (1.983, 0.5587, 2.198), (1.975, 0.5694, 2.194), (1.97, 0.2437, 2.158), (1.959, 0.2437, 2.144), (1.971, 0.2428, 2.146), (1.941, 0.5587, 2.157), (1.952, 0.5587, 2.171), (1.946, 0.5694, 2.165), (1.952, 0.2437, 2.129), (1.946, 0.2437, 2.112), (1.956, 0.2428, 2.118), (1.925, 0.5587, 2.118), (1.931, 0.5587, 2.136), (1.927, 0.5694, 2.127), (1.943, 0.2437, 2.095), (1.943, 0.2437, 2.077), (1.951, 0.2428, 2.086), (1.921, 0.5587, 2.077), (1.921, 0.5587, 2.095), (1.92, 0.5694, 2.086), (1.946, 0.2437, 2.06), (1.952, 0.2437, 2.043), (1.956, 0.2428, 2.054), (1.931, 0.5587, 2.036), (1.925, 0.5587, 2.054), (1.927, 0.5694, 2.045), (1.959, 0.2437, 2.028), (1.97, 0.2437, 2.014), (1.971, 0.2428, 2.026), (1.952, 0.5587, 2.001), (1.941, 0.5587, 2.015), (1.946, 0.5694, 2.007), (1.982, 0.2437, 2.002), (1.996, 0.2437, 1.991), (1.994, 0.2428, 2.003), (1.983, 0.5587, 1.973), (1.969, 0.5587, 1.984), (1.975, 0.5694, 1.978), (2.011, 0.2437, 1.984), (2.028, 0.2437, 1.978), (2.022, 0.2428, 1.988), (2.022, 0.5587, 1.957), (2.004, 0.5587, 1.963), (2.013, 0.5694, 1.959), (2.054, 0.259, 1.984), (2.045, 0.2503, 1.988), (2.063, 0.2503, 1.988), (2.054, 0.5734, 1.966), (2.063, 0.5617, 1.967), (2.045, 0.5617, 1.967), (2.085, 0.259, 1.989), (2.076, 0.2503, 1.99), (2.093, 0.2503, 1.996), (2.091, 0.5734, 1.972), (2.099, 0.5617, 1.976), (2.082, 0.5617, 1.97), (2.114, 0.259, 2.003), (2.104, 0.2503, 2.001), (2.119, 0.2503, 2.012), (2.125, 0.5734, 1.989), (2.131, 0.5617, 1.995), (2.116, 0.5617, 1.985), (2.137, 0.259, 2.026), (2.128, 0.2503, 2.021), (2.139, 0.2503, 2.036), (2.151, 0.5734, 2.015), (2.155, 0.5617, 2.024), (2.145, 0.5617, 2.009), (2.151, 0.259, 2.054), (2.144, 0.2503, 2.047), (2.15, 0.2503, 2.064), (2.168, 0.5734, 2.049), (2.17, 0.5617, 2.058), (2.164, 0.5617, 2.041), (2.156, 0.259, 2.086), (2.152, 0.2503, 2.077), (2.152, 0.2503, 2.095), (2.174, 0.5734, 2.086), (2.173, 0.5617, 2.095), (2.173, 0.5617, 2.077), (2.151, 0.259, 2.118), (2.15, 0.2503, 2.108), (2.144, 0.2503, 2.125), (2.168, 0.5734, 2.123), (2.164, 0.5617, 2.131), (2.17, 0.5617, 2.114), (2.137, 0.259, 2.146), (2.139, 0.2503, 2.136), (2.128, 0.2503, 2.151), (2.151, 0.5734, 2.157), (2.145, 0.5617, 2.163), (2.155, 0.5617, 2.148), (2.114, 0.259, 2.169), (2.119, 0.2503, 2.16), (2.104, 0.2503, 2.171), (2.125, 0.5734, 2.183), (2.116, 0.5617, 2.187), (2.131, 0.5617, 2.177), (2.085, 0.259, 2.183), (2.093, 0.2503, 2.176), (2.076, 0.2503, 2.182), (2.091, 0.5734, 2.2), (2.082, 0.5617, 2.202), (2.099, 0.5617, 2.196), (2.054, 0.259, 2.188), (2.063, 0.2503, 2.184), (2.045, 0.2503, 2.184), (2.054, 0.5734, 2.206), (2.045, 0.5617, 2.205), (2.063, 0.5617, 2.205), (2.022, 0.259, 2.183), (2.032, 0.2503, 2.182), (2.015, 0.2503, 2.176), (2.017, 0.5734, 2.2), (2.009, 0.5617, 2.196), (2.026, 0.5617, 2.202), (1.994, 0.259, 2.169), (2.004, 0.2503, 2.171), (1.989, 0.2503, 2.16), (1.983, 0.5734, 2.183), (1.977, 0.5617, 2.177), (1.991, 0.5617, 2.187), (1.971, 0.259, 2.146), (1.98, 0.2503, 2.151), (1.969, 0.2503, 2.136), (1.957, 0.5734, 2.157), (1.952, 0.5617, 2.148), (1.963, 0.5617, 2.163), (1.957, 0.259, 2.118), (1.963, 0.2503, 2.125), (1.958, 0.2503, 2.108), (1.94, 0.5734, 2.123), (1.938, 0.5617, 2.114), (1.944, 0.5617, 2.131), (1.952, 0.259, 2.086), (1.956, 0.2503, 2.095), (1.956, 0.2503, 2.077), (1.934, 0.5734, 2.086), (1.935, 0.5617, 2.077), (1.935, 0.5617, 2.095), (1.957, 0.259, 2.054), (1.958, 0.2503, 2.064), (1.963, 0.2503, 2.047), (1.94, 0.5734, 2.049), (1.944, 0.5617, 2.041), (1.938, 0.5617, 2.058), (1.971, 0.259, 2.026), (1.969, 0.2503, 2.036), (1.98, 0.2503, 2.021), (1.957, 0.5734, 2.015), (1.963, 0.5617, 2.009), (1.952, 0.5617, 2.024), (1.994, 0.259, 2.003), (1.989, 0.2503, 2.012), (2.004, 0.2503, 2.001), (1.983, 0.5734, 1.989), (1.991, 0.5617, 1.985), (1.977, 0.5617, 1.995), (2.022, 0.259, 1.989), (2.015, 0.2503, 1.996), (2.032, 0.2503, 1.99), (2.017, 0.5734, 1.972), (2.026, 0.5617, 1.97), (2.009, 0.5617, 1.976)], [], [(175, 177, 64, 60), (68, 67, 72, 74, 22, 21), (74, 73, 78, 80, 23, 22), (80, 79, 84, 86, 24, 23), (86, 85, 90, 92, 25, 24), (92, 91, 96, 98, 26, 25), (98, 97, 102, 104, 27, 26), (104, 103, 108, 110, 28, 27), (110, 109, 114, 116, 29, 28), (116, 115, 120, 122, 30, 29), (122, 121, 126, 128, 31, 30), (128, 127, 132, 134, 32, 31), (134, 133, 138, 140, 33, 32), (140, 139, 144, 146, 34, 33), (146, 145, 150, 152, 35, 34), (152, 151, 156, 158, 36, 35), (158, 157, 162, 164, 37, 36), (164, 163, 168, 170, 38, 37), (97, 99, 106, 102), (170, 169, 174, 176, 39, 38), (176, 175, 60, 62, 20, 39), (101, 100, 93, 95, 5, 6), (0, 1, 19, 18, 17, 16, 15, 14, 13, 12, 11, 10, 9, 8, 7, 6, 5, 4, 3, 2), (127, 129, 136, 132), (157, 159, 166, 162), (85, 87, 94, 90), (115, 117, 124, 120), (145, 147, 154, 150), (73, 75, 82, 78), (103, 105, 112, 108), (133, 135, 142, 138), (163, 165, 172, 168), (91, 93, 100, 96), (121, 123, 130, 126), (151, 153, 160, 156), (67, 69, 76, 72), (79, 81, 88, 84), (109, 111, 118, 114), (139, 141, 148, 144), (65, 64, 177, 179, 19, 1), (169, 171, 178, 174), (32, 33, 53, 52), (131, 130, 123, 125, 10, 11), (161, 160, 153, 155, 15, 16), (89, 88, 81, 83, 3, 4), (119, 118, 111, 113, 8, 9), (149, 148, 141, 143, 13, 14), (179, 178, 171, 173, 18, 19), (77, 76, 69, 71, 0, 2), (107, 106, 99, 101, 6, 7), (137, 136, 129, 131, 11, 12), (167, 166, 159, 161, 16, 17), (95, 94, 87, 89, 4, 5), (125, 124, 117, 119, 9, 10), (155, 154, 147, 149, 14, 15), (71, 70, 63, 65, 1, 0), (83, 82, 75, 77, 2, 3), (113, 112, 105, 107, 7, 8), (61, 63, 70, 66), (143, 142, 135, 137, 12, 13), (173, 172, 165, 167, 17, 18), (40, 41, 42, 43, 44, 45, 46, 47, 48, 49, 50, 51, 52, 53, 54, 55, 56, 57, 58, 59), (25, 26, 46, 45), (33, 34, 54, 53), (26, 27, 47, 46), (34, 35, 55, 54), (27, 28, 48, 47), (20, 21, 41, 40), (35, 36, 56, 55), (28, 29, 49, 48), (21, 22, 42, 41), (36, 37, 57, 56), (29, 30, 50, 49), (22, 23, 43, 42), (37, 38, 58, 57), (30, 31, 51, 50), (23, 24, 44, 43), (38, 39, 59, 58), (31, 32, 52, 51), (24, 25, 45, 44), (39, 20, 40, 59), (152, 150, 271, 270), (120, 124, 245, 241), (97, 98, 216, 218), (148, 149, 267, 269), (123, 121, 242, 244), (114, 118, 239, 235), (98, 96, 217, 216), (149, 147, 268, 267), (117, 115, 236, 238), (94, 95, 213, 215), (145, 146, 264, 266), (108, 112, 233, 229), (111, 109, 230, 232), (95, 93, 214, 213), (146, 144, 265, 264), (102, 106, 227, 223), (91, 92, 210, 212), (142, 143, 261, 263), (105, 103, 224, 226), (96, 100, 221, 217), (92, 90, 211, 210), (143, 141, 262, 261), (99, 97, 218, 220), (88, 89, 207, 209), (139, 140, 258, 260), (90, 94, 215, 211), (93, 91, 212, 214), (89, 87, 208, 207), (140, 138, 259, 258), (84, 88, 209, 205), (85, 86, 204, 206), (136, 137, 255, 257), (87, 85, 206, 208), (78, 82, 203, 199), (86, 84, 205, 204), (137, 135, 256, 255), (81, 79, 200, 202), (82, 83, 201, 203), (133, 134, 252, 254), (72, 76, 197, 193), (75, 73, 194, 196), (83, 81, 202, 201), (134, 132, 253, 252), (66, 70, 191, 187), (79, 80, 198, 200), (130, 131, 249, 251), (69, 67, 188, 190), (63, 61, 182, 184), (80, 78, 199, 198), (131, 129, 250, 249), (60, 64, 185, 181), (76, 77, 195, 197), (127, 128, 246, 248), (178, 179, 297, 299), (77, 75, 196, 195), (128, 126, 247, 246), (179, 177, 298, 297), (73, 74, 192, 194), (124, 125, 243, 245), (175, 176, 294, 296), (62, 61, 66, 68, 21, 20), (181, 182, 180), (184, 185, 183), (187, 188, 186), (190, 191, 189), (193, 194, 192), (196, 197, 195), (199, 200, 198), (202, 203, 201), (205, 206, 204), (208, 209, 207), (211, 212, 210), (214, 215, 213), (217, 218, 216), (220, 221, 219), (223, 224, 222), (226, 227, 225), (229, 230, 228), (232, 233, 231), (235, 236, 234), (238, 239, 237), (241, 242, 240), (244, 245, 243), (247, 248, 246), (250, 251, 249), (253, 254, 252), (256, 257, 255), (259, 260, 258), (262, 263, 261), (265, 266, 264), (268, 269, 267), (271, 272, 270), (274, 275, 273), (277, 278, 276), (280, 281, 279), (283, 284, 282), (286, 287, 285), (289, 290, 288), (292, 293, 291), (295, 296, 294), (298, 299, 297), (181, 185, 184, 182), (190, 188, 187, 191), (196, 194, 193, 197), (202, 200, 199, 203), (208, 206, 205, 209), (214, 212, 211, 215), (220, 218, 217, 221), (226, 224, 223, 227), (232, 230, 229, 233), (238, 236, 235, 239), (244, 242, 241, 245), (250, 248, 247, 251), (256, 254, 253, 257), (262, 260, 259, 263), (268, 266, 265, 269), (274, 272, 271, 275), (280, 278, 277, 281), (286, 284, 283, 287), (292, 290, 289, 293), (298, 296, 295, 299), (101, 99, 220, 219), (129, 127, 248, 250), (126, 130, 251, 247), (151, 152, 270, 272), (100, 101, 219, 221), (135, 133, 254, 256), (155, 153, 274, 273), (104, 102, 223, 222), (132, 136, 257, 253), (141, 139, 260, 262), (154, 155, 273, 275), (103, 104, 222, 224), (138, 142, 263, 259), (158, 156, 277, 276), (107, 105, 226, 225), (147, 145, 266, 268), (144, 148, 269, 265), (157, 158, 276, 278), (106, 107, 225, 227), (153, 151, 272, 274), (161, 159, 280, 279), (110, 108, 229, 228), (150, 154, 275, 271), (159, 157, 278, 280), (160, 161, 279, 281), (109, 110, 228, 230), (156, 160, 281, 277), (164, 162, 283, 282), (113, 111, 232, 231), (165, 163, 284, 286), (62, 60, 181, 180), (162, 166, 287, 283), (163, 164, 282, 284), (112, 113, 231, 233), (171, 169, 290, 292), (61, 62, 180, 182), (167, 165, 286, 285), (116, 114, 235, 234), (168, 172, 293, 289), (65, 63, 184, 183), (177, 175, 296, 298), (166, 167, 285, 287), (115, 116, 234, 236), (174, 178, 299, 295), (64, 65, 183, 185), (170, 168, 289, 288), (119, 117, 238, 237), (68, 66, 187, 186), (169, 170, 288, 290), (118, 119, 237, 239), (67, 68, 186, 188), (173, 171, 292, 291), (122, 120, 241, 240), (71, 69, 190, 189), (172, 173, 291, 293), (121, 122, 240, 242), (70, 71, 189, 191), (176, 174, 295, 294), (125, 123, 244, 243), (74, 72, 193, 192)])
_uv = me_cylinder_001.uv_layers.new(name='UVMap')
_uv.uv.foreach_set('vector', [0.03694, 0.5, 0.03909, 1.0, 0.01091, 1.0, 0.01306, 0.5, 0.95, 0.5, 0.9369, 0.5, 0.9131, 0.5, 0.9, 0.5, 0.9, 0.5, 0.95, 0.5, 0.9, 0.5, 0.8869, 0.5, 0.8631, 0.5, 0.85, 0.5, 0.85, 0.5, 0.9, 0.5, 0.85, 0.5, 0.8369, 0.5, 0.8131, 0.5, 0.8, 0.5, 0.8, 0.5, 0.85, 0.5, 0.8, 0.5, 0.7869, 0.5, 0.7631, 0.5, 0.75, 0.5, 0.75, 0.5, 0.8, 0.5, 0.75, 0.5, 0.7369, 0.5, 0.7131, 0.5, 0.7, 0.5, 0.7, 0.5, 0.75, 0.5, 0.7, 0.5, 0.6869, 0.5, 0.6631, 0.5, 0.65, 0.5, 0.65, 0.5, 0.7, 0.5, 0.65, 0.5, 0.6369, 0.5, 0.6131, 0.5, 0.6, 0.5, 0.6, 0.5, 0.65, 0.5, 0.6, 0.5, 0.5869, 0.5, 0.5631, 0.5, 0.55, 0.5, 0.55, 0.5, 0.6, 0.5, 0.55, 0.5, 0.5369, 0.5, 0.5131, 0.5, 0.5, 0.5, 0.5, 0.5, 0.55, 0.5, 0.5, 0.5, 0.4869, 0.5, 0.4631, 0.5, 0.45, 0.5, 0.45, 0.5, 0.5, 0.5, 0.45, 0.5, 0.4369, 0.5, 0.4131, 0.5, 0.4, 0.5, 0.4, 0.5, 0.45, 0.5, 0.4, 0.5, 0.3869, 0.5, 0.3631, 0.5, 0.35, 0.5, 0.35, 0.5, 0.4, 0.5, 0.35, 0.5, 0.3369, 0.5, 0.3131, 0.5, 0.3, 0.5, 0.3, 0.5, 0.35, 0.5, 0.3, 0.5, 0.2869, 0.5, 0.2631, 0.5, 0.25, 0.5, 0.25, 0.5, 0.3, 0.5, 0.25, 0.5, 0.2369, 0.5, 0.2131, 0.5, 0.2, 0.5, 0.2, 0.5, 0.25, 0.5, 0.2, 0.5, 0.1869, 0.5, 0.1631, 0.5, 0.15, 0.5, 0.15, 0.5, 0.2, 0.5, 0.15, 0.5, 0.1369, 0.5, 0.1131, 0.5, 0.1, 0.5, 0.1, 0.5, 0.15, 0.5, 0.6869, 0.5, 0.6891, 1.0, 0.6609, 1.0, 0.6631, 0.5, 0.1, 0.5, 0.08694, 0.5, 0.06306, 0.5, 0.05, 0.5, 0.05, 0.5, 0.1, 0.5, 0.05, 0.5, 0.03694, 0.5, 0.01306, 0.5, -1.565e-07, 0.5, -1.565e-07, 0.5, 0.05, 0.5, 0.7, 1.0, 0.7109, 1.0, 0.7391, 1.0, 0.75, 1.0, 0.75, 1.0, 0.7, 1.0, 0.3242, 0.4783, 0.25, 0.49, 0.1758, 0.4783, 0.1089, 0.4442, 0.05584, 0.3911, 0.02175, 0.3242, 0.01, 0.25, 0.02175, 0.1758, 0.05584, 0.1089, 0.1089, 0.05584, 0.1758, 0.02175, 0.25, 0.01, 0.3242, 0.02175, 0.3911, 0.05584, 0.4442, 0.1089, 0.4783, 0.1758, 0.49, 0.25, 0.4783, 0.3242, 0.4442, 0.3911, 0.3911, 0.4442, 0.4369, 0.5, 0.4391, 1.0, 0.4109, 1.0, 0.4131, 0.5, 0.1869, 0.5, 0.1891, 1.0, 0.1609, 1.0, 0.1631, 0.5, 0.7869, 0.5, 0.7891, 1.0, 0.7609, 1.0, 0.7631, 0.5, 0.5369, 0.5, 0.5391, 1.0, 0.5109, 1.0, 0.5131, 0.5, 0.2869, 0.5, 0.2891, 1.0, 0.2609, 1.0, 0.2631, 0.5, 0.8869, 0.5, 0.8891, 1.0, 0.8609, 1.0, 0.8631, 0.5, 0.6369, 0.5, 0.6391, 1.0, 0.6109, 1.0, 0.6131, 0.5, 0.3869, 0.5, 0.3891, 1.0, 0.3609, 1.0, 0.3631, 0.5, 0.1369, 0.5, 0.1391, 1.0, 0.1109, 1.0, 0.1131, 0.5, 0.7369, 0.5, 0.7391, 1.0, 0.7109, 1.0, 0.7131, 0.5, 0.4869, 0.5, 0.4891, 1.0, 0.4609, 1.0, 0.4631, 0.5, 0.2369, 0.5, 0.2391, 1.0, 0.2109, 1.0, 0.2131, 0.5, 0.9369, 0.5, 0.9391, 1.0, 0.9109, 1.0, 0.9131, 0.5, 0.8369, 0.5, 0.8391, 1.0, 0.8109, 1.0, 0.8131, 0.5, 0.5869, 0.5, 0.5891, 1.0, 0.5609, 1.0, 0.5631, 0.5, 0.3369, 0.5, 0.3391, 1.0, 0.3109, 1.0, 0.3131, 0.5, -1.565e-07, 1.0, 0.01091, 1.0, 0.03909, 1.0, 0.05, 1.0, 0.05, 1.0, -1.565e-07, 1.0, 0.08694, 0.5, 0.08909, 1.0, 0.06091, 1.0, 0.06306, 0.5, 0.4, 0.5, 0.35, 0.5, 0.35, 0.5, 0.4, 0.5, 0.45, 1.0, 0.4609, 1.0, 0.4891, 1.0, 0.5, 1.0, 0.5, 1.0, 0.45, 1.0, 0.2, 1.0, 0.2109, 1.0, 0.2391, 1.0, 0.25, 1.0, 0.25, 1.0, 0.2, 1.0, 0.8, 1.0, 0.8109, 1.0, 0.8391, 1.0, 0.85, 1.0, 0.85, 1.0, 0.8, 1.0, 0.55, 1.0, 0.5609, 1.0, 0.5891, 1.0, 0.6, 1.0, 0.6, 1.0, 0.55, 1.0, 0.3, 1.0, 0.3109, 1.0, 0.3391, 1.0, 0.35, 1.0, 0.35, 1.0, 0.3, 1.0, 0.05, 1.0, 0.06091, 1.0, 0.08909, 1.0, 0.1, 1.0, 0.1, 1.0, 0.05, 1.0, 0.9, 1.0, 0.9109, 1.0, 0.9391, 1.0, 0.95, 1.0, 0.95, 1.0, 0.9, 1.0, 0.65, 1.0, 0.6609, 1.0, 0.6891, 1.0, 0.7, 1.0, 0.7, 1.0, 0.65, 1.0, 0.4, 1.0, 0.4109, 1.0, 0.4391, 1.0, 0.45, 1.0, 0.45, 1.0, 0.4, 1.0, 0.15, 1.0, 0.1609, 1.0, 0.1891, 1.0, 0.2, 1.0, 0.2, 1.0, 0.15, 1.0, 0.75, 1.0, 0.7609, 1.0, 0.7891, 1.0, 0.8, 1.0, 0.8, 1.0, 0.75, 1.0, 0.5, 1.0, 0.5109, 1.0, 0.5391, 1.0, 0.55, 1.0, 0.55, 1.0, 0.5, 1.0, 0.25, 1.0, 0.2609, 1.0, 0.2891, 1.0, 0.3, 1.0, 0.3, 1.0, 0.25, 1.0, 0.95, 1.0, 0.9609, 1.0, 0.9891, 1.0, 1.0, 1.0, 1.0, 1.0, 0.95, 1.0, 0.85, 1.0, 0.8609, 1.0, 0.8891, 1.0, 0.9, 1.0, 0.9, 1.0, 0.85, 1.0, 0.6, 1.0, 0.6109, 1.0, 0.6391, 1.0, 0.65, 1.0, 0.65, 1.0, 0.6, 1.0, 0.9869, 0.5, 0.9891, 1.0, 0.9609, 1.0, 0.9631, 0.5, 0.35, 1.0, 0.3609, 1.0, 0.3891, 1.0, 0.4, 1.0, 0.4, 1.0, 0.35, 1.0, 0.1, 1.0, 0.1109, 1.0, 0.1391, 1.0, 0.15, 1.0, 0.15, 1.0, 0.1, 1.0, 0.75, 0.49, 0.8242, 0.4783, 0.8911, 0.4442, 0.9442, 0.3911, 0.9783, 0.3242, 0.99, 0.25, 0.9783, 0.1758, 0.9442, 0.1089, 0.8911, 0.05584, 0.8242, 0.02175, 0.75, 0.01, 0.6758, 0.02175, 0.6089, 0.05584, 0.5558, 0.1089, 0.5217, 0.1758, 0.51, 0.25, 0.5217, 0.3242, 0.5558, 0.3911, 0.6089, 0.4442, 0.6758, 0.4783, 0.75, 0.5, 0.7, 0.5, 0.7, 0.5, 0.75, 0.5, 0.35, 0.5, 0.3, 0.5, 0.3, 0.5, 0.35, 0.5, 0.7, 0.5, 0.65, 0.5, 0.65, 0.5, 0.7, 0.5, 0.3, 0.5, 0.25, 0.5, 0.25, 0.5, 0.3, 0.5, 0.65, 0.5, 0.6, 0.5, 0.6, 0.5, 0.65, 0.5, 1.0, 0.5, 0.95, 0.5, 0.95, 0.5, 1.0, 0.5, 0.25, 0.5, 0.2, 0.5, 0.2, 0.5, 0.25, 0.5, 0.6, 0.5, 0.55, 0.5, 0.55, 0.5, 0.6, 0.5, 0.95, 0.5, 0.9, 0.5, 0.9, 0.5, 0.95, 0.5, 0.2, 0.5, 0.15, 0.5, 0.15, 0.5, 0.2, 0.5, 0.55, 0.5, 0.5, 0.5, 0.5, 0.5, 0.55, 0.5, 0.9, 0.5, 0.85, 0.5, 0.85, 0.5, 0.9, 0.5, 0.15, 0.5, 0.1, 0.5, 0.1, 0.5, 0.15, 0.5, 0.5, 0.5, 0.45, 0.5, 0.45, 0.5, 0.5, 0.5, 0.85, 0.5, 0.8, 0.5, 0.8, 0.5, 0.85, 0.5, 0.1, 0.5, 0.05, 0.5, 0.05, 0.5, 0.1, 0.5, 0.45, 0.5, 0.4, 0.5, 0.4, 0.5, 0.45, 0.5, 0.8, 0.5, 0.75, 0.5, 0.75, 0.5, 0.8, 0.5, 0.05, 0.5, -1.565e-07, 0.5, -1.565e-07, 0.5, 0.05, 0.5, 0.25, 0.5, 0.2631, 0.5, 0.2631, 0.5, 0.25, 0.5, 0.5131, 0.5, 0.5109, 1.0, 0.5109, 1.0, 0.5131, 0.5, 0.6869, 0.5, 0.7, 0.5, 0.7, 0.5, 0.6869, 0.5, 0.3109, 1.0, 0.3, 1.0, 0.3, 1.0, 0.3109, 1.0, 0.4891, 1.0, 0.4869, 0.5, 0.4869, 0.5, 0.4891, 1.0, 0.5631, 0.5, 0.5609, 1.0, 0.5609, 1.0, 0.5631, 0.5, 0.7, 0.5, 0.7131, 0.5, 0.7131, 0.5, 0.7, 0.5, 0.3, 1.0, 0.2891, 1.0, 0.2891, 1.0, 0.3, 1.0, 0.5391, 1.0, 0.5369, 0.5, 0.5369, 0.5, 0.5391, 1.0, 0.7609, 1.0, 0.75, 1.0, 0.75, 1.0, 0.7609, 1.0, 0.2869, 0.5, 0.3, 0.5, 0.3, 0.5, 0.2869, 0.5, 0.6131, 0.5, 0.6109, 1.0, 0.6109, 1.0, 0.6131, 0.5, 0.5891, 1.0, 0.5869, 0.5, 0.5869, 0.5, 0.5891, 1.0, 0.75, 1.0, 0.7391, 1.0, 0.7391, 1.0, 0.75, 1.0, 0.3, 0.5, 0.3131, 0.5, 0.3131, 0.5, 0.3, 0.5, 0.6631, 0.5, 0.6609, 1.0, 0.6609, 1.0, 0.6631, 0.5, 0.7369, 0.5, 0.75, 0.5, 0.75, 0.5, 0.7369, 0.5, 0.3609, 1.0, 0.35, 1.0, 0.35, 1.0, 0.3609, 1.0, 0.6391, 1.0, 0.6369, 0.5, 0.6369, 0.5, 0.6391, 1.0, 0.7131, 0.5, 0.7109, 1.0, 0.7109, 1.0, 0.7131, 0.5, 0.75, 0.5, 0.7631, 0.5, 0.7631, 0.5, 0.75, 0.5, 0.35, 1.0, 0.3391, 1.0, 0.3391, 1.0, 0.35, 1.0, 0.6891, 1.0, 0.6869, 0.5, 0.6869, 0.5, 0.6891, 1.0, 0.8109, 1.0, 0.8, 1.0, 0.8, 1.0, 0.8109, 1.0, 0.3369, 0.5, 0.35, 0.5, 0.35, 0.5, 0.3369, 0.5, 0.7631, 0.5, 0.7609, 1.0, 0.7609, 1.0, 0.7631, 0.5, 0.7391, 1.0, 0.7369, 0.5, 0.7369, 0.5, 0.7391, 1.0, 0.8, 1.0, 0.7891, 1.0, 0.7891, 1.0, 0.8, 1.0, 0.35, 0.5, 0.3631, 0.5, 0.3631, 0.5, 0.35, 0.5, 0.8131, 0.5, 0.8109, 1.0, 0.8109, 1.0, 0.8131, 0.5, 0.7869, 0.5, 0.8, 0.5, 0.8, 0.5, 0.7869, 0.5, 0.4109, 1.0, 0.4, 1.0, 0.4, 1.0, 0.4109, 1.0, 0.7891, 1.0, 0.7869, 0.5, 0.7869, 0.5, 0.7891, 1.0, 0.8631, 0.5, 0.8609, 1.0, 0.8609, 1.0, 0.8631, 0.5, 0.8, 0.5, 0.8131, 0.5, 0.8131, 0.5, 0.8, 0.5, 0.4, 1.0, 0.3891, 1.0, 0.3891, 1.0, 0.4, 1.0, 0.8391, 1.0, 0.8369, 0.5, 0.8369, 0.5, 0.8391, 1.0, 0.8609, 1.0, 0.85, 1.0, 0.85, 1.0, 0.8609, 1.0, 0.3869, 0.5, 0.4, 0.5, 0.4, 0.5, 0.3869, 0.5, 0.9131, 0.5, 0.9109, 1.0, 0.9109, 1.0, 0.9131, 0.5, 0.8891, 1.0, 0.8869, 0.5, 0.8869, 0.5, 0.8891, 1.0, 0.85, 1.0, 0.8391, 1.0, 0.8391, 1.0, 0.85, 1.0, 0.4, 0.5, 0.4131, 0.5, 0.4131, 0.5, 0.4, 0.5, 0.9631, 0.5, 0.9609, 1.0, 0.9609, 1.0, 0.9631, 0.5, 0.8369, 0.5, 0.85, 0.5, 0.85, 0.5, 0.8369, 0.5, 0.4609, 1.0, 0.45, 1.0, 0.45, 1.0, 0.4609, 1.0, 0.9391, 1.0, 0.9369, 0.5, 0.9369, 0.5, 0.9391, 1.0, 0.9891, 1.0, 0.9869, 0.5, 0.9869, 0.5, 0.9891, 1.0, 0.85, 0.5, 0.8631, 0.5, 0.8631, 0.5, 0.85, 0.5, 0.45, 1.0, 0.4391, 1.0, 0.4391, 1.0, 0.45, 1.0, 0.01306, 0.5, 0.01091, 1.0, 0.01091, 1.0, 0.01306, 0.5, 0.9109, 1.0, 0.9, 1.0, 0.9, 1.0, 0.9109, 1.0, 0.4369, 0.5, 0.45, 0.5, 0.45, 0.5, 0.4369, 0.5, 0.06091, 1.0, 0.05, 1.0, 0.05, 1.0, 0.06091, 1.0, 0.9, 1.0, 0.8891, 1.0, 0.8891, 1.0, 0.9, 1.0, 0.45, 0.5, 0.4631, 0.5, 0.4631, 0.5, 0.45, 0.5, 0.05, 1.0, 0.03909, 1.0, 0.03909, 1.0, 0.05, 1.0, 0.8869, 0.5, 0.9, 0.5, 0.9, 0.5, 0.8869, 0.5, 0.5109, 1.0, 0.5, 1.0, 0.5, 1.0, 0.5109, 1.0, 0.03694, 0.5, 0.05, 0.5, 0.05, 0.5, 0.03694, 0.5, 1.0, 0.5, 0.9869, 0.5, 0.9631, 0.5, 0.95, 0.5, 0.95, 0.5, 1.0, 0.5, 0.01306, 0.5, -1.565e-07, 0.5, -1.565e-07, 0.5, -0.01037, 1.0, 0.01091, 1.0, -1.565e-07, 1.0, 0.9631, 0.5, 0.9379, 0.4996, 0.95, 0.5, 0.9391, 1.0, 0.9607, 0.9996, 0.95, 1.0, 0.9131, 0.5, 0.8879, 0.4996, 0.9, 0.5, 0.8891, 1.0, 0.9107, 0.9996, 0.9, 1.0, 0.8631, 0.5, 0.8379, 0.4996, 0.85, 0.5, 0.8391, 1.0, 0.8607, 0.9996, 0.85, 1.0, 0.8131, 0.5, 0.7879, 0.4996, 0.8, 0.5, 0.7891, 1.0, 0.8107, 0.9996, 0.8, 1.0, 0.7631, 0.5, 0.7379, 0.4996, 0.75, 0.5, 0.7391, 1.0, 0.7607, 0.9996, 0.75, 1.0, 0.7131, 0.5, 0.6879, 0.4996, 0.7, 0.5, 0.6891, 1.0, 0.7107, 0.9996, 0.7, 1.0, 0.6631, 0.5, 0.6379, 0.4996, 0.65, 0.5, 0.6391, 1.0, 0.6607, 0.9996, 0.65, 1.0, 0.6131, 0.5, 0.5879, 0.4996, 0.6, 0.5, 0.5891, 1.0, 0.6107, 0.9996, 0.6, 1.0, 0.5631, 0.5, 0.5379, 0.4996, 0.55, 0.5, 0.5391, 1.0, 0.5607, 0.9996, 0.55, 1.0, 0.5131, 0.5, 0.4879, 0.4996, 0.5, 0.5, 0.4891, 1.0, 0.5107, 0.9996, 0.5, 1.0, 0.4631, 0.5, 0.4379, 0.4996, 0.45, 0.5, 0.4391, 1.0, 0.4607, 0.9996, 0.45, 1.0, 0.4131, 0.5, 0.3879, 0.4996, 0.4, 0.5, 0.3891, 1.0, 0.4107, 0.9996, 0.4, 1.0, 0.3631, 0.5, 0.3379, 0.4996, 0.35, 0.5, 0.3391, 1.0, 0.3607, 0.9996, 0.35, 1.0, 0.3131, 0.5, 0.2879, 0.4996, 0.3, 0.5, 0.2891, 1.0, 0.3107, 0.9996, 0.3, 1.0, 0.2631, 0.5, 0.2379, 0.4996, 0.25, 0.5, 0.2391, 1.0, 0.2607, 0.9996, 0.25, 1.0, 0.2131, 0.5, 0.1879, 0.4996, 0.2, 0.5, 0.1891, 1.0, 0.2107, 0.9996, 0.2, 1.0, 0.1631, 0.5, 0.1379, 0.4996, 0.15, 0.5, 0.1391, 1.0, 0.1607, 0.9996, 0.15, 1.0, 0.1131, 0.5, 0.08793, 0.4996, 0.1, 0.5, 0.08909, 1.0, 0.1107, 0.9996, 0.1, 1.0, 0.06306, 0.5, 0.03793, 0.4996, 0.05, 0.5, 0.03909, 1.0, 0.06067, 0.9996, 0.05, 1.0, 0.01306, 0.5, 0.01091, 1.0, -1.565e-07, 0.9998, -1.565e-07, 0.5, 0.9391, 1.0, 0.9369, 0.5, 0.9631, 0.5, 0.9609, 1.0, 0.8891, 1.0, 0.8869, 0.5, 0.9131, 0.5, 0.9109, 1.0, 0.8391, 1.0, 0.8369, 0.5, 0.8631, 0.5, 0.8609, 1.0, 0.7891, 1.0, 0.7869, 0.5, 0.8131, 0.5, 0.8109, 1.0, 0.7391, 1.0, 0.7369, 0.5, 0.7631, 0.5, 0.7609, 1.0, 0.6891, 1.0, 0.6869, 0.5, 0.7131, 0.5, 0.7109, 1.0, 0.6391, 1.0, 0.6369, 0.5, 0.6631, 0.5, 0.6609, 1.0, 0.5891, 1.0, 0.5869, 0.5, 0.6131, 0.5, 0.6109, 1.0, 0.5391, 1.0, 0.5369, 0.5, 0.5631, 0.5, 0.5609, 1.0, 0.4891, 1.0, 0.4869, 0.5, 0.5131, 0.5, 0.5109, 1.0, 0.4391, 1.0, 0.4369, 0.5, 0.4631, 0.5, 0.4609, 1.0, 0.3891, 1.0, 0.3869, 0.5, 0.4131, 0.5, 0.4109, 1.0, 0.3391, 1.0, 0.3369, 0.5, 0.3631, 0.5, 0.3609, 1.0, 0.2891, 1.0, 0.2869, 0.5, 0.3131, 0.5, 0.3109, 1.0, 0.2391, 1.0, 0.2369, 0.5, 0.2631, 0.5, 0.2609, 1.0, 0.1891, 1.0, 0.1869, 0.5, 0.2131, 0.5, 0.2109, 1.0, 0.1391, 1.0, 0.1369, 0.5, 0.1631, 0.5, 0.1609, 1.0, 0.08909, 1.0, 0.08694, 0.5, 0.1131, 0.5, 0.1109, 1.0, 0.03909, 1.0, 0.03694, 0.5, 0.06306, 0.5, 0.06091, 1.0, 0.7, 1.0, 0.6891, 1.0, 0.6891, 1.0, 0.7, 1.0, 0.4391, 1.0, 0.4369, 0.5, 0.4369, 0.5, 0.4391, 1.0, 0.4631, 0.5, 0.4609, 1.0, 0.4609, 1.0, 0.4631, 0.5, 0.2369, 0.5, 0.25, 0.5, 0.25, 0.5, 0.2369, 0.5, 0.7109, 1.0, 0.7, 1.0, 0.7, 1.0, 0.7109, 1.0, 0.3891, 1.0, 0.3869, 0.5, 0.3869, 0.5, 0.3891, 1.0, 0.25, 1.0, 0.2391, 1.0, 0.2391, 1.0, 0.25, 1.0, 0.65, 0.5, 0.6631, 0.5, 0.6631, 0.5, 0.65, 0.5, 0.4131, 0.5, 0.4109, 1.0, 0.4109, 1.0, 0.4131, 0.5, 0.3391, 1.0, 0.3369, 0.5, 0.3369, 0.5, 0.3391, 1.0, 0.2609, 1.0, 0.25, 1.0, 0.25, 1.0, 0.2609, 1.0, 0.6369, 0.5, 0.65, 0.5, 0.65, 0.5, 0.6369, 0.5, 0.3631, 0.5, 0.3609, 1.0, 0.3609, 1.0, 0.3631, 0.5, 0.2, 0.5, 0.2131, 0.5, 0.2131, 0.5, 0.2, 0.5, 0.65, 1.0, 0.6391, 1.0, 0.6391, 1.0, 0.65, 1.0, 0.2891, 1.0, 0.2869, 0.5, 0.2869, 0.5, 0.2891, 1.0, 0.3131, 0.5, 0.3109, 1.0, 0.3109, 1.0, 0.3131, 0.5, 0.1869, 0.5, 0.2, 0.5, 0.2, 0.5, 0.1869, 0.5, 0.6609, 1.0, 0.65, 1.0, 0.65, 1.0, 0.6609, 1.0, 0.2391, 1.0, 0.2369, 0.5, 0.2369, 0.5, 0.2391, 1.0, 0.2, 1.0, 0.1891, 1.0, 0.1891, 1.0, 0.2, 1.0, 0.6, 0.5, 0.6131, 0.5, 0.6131, 0.5, 0.6, 0.5, 0.2631, 0.5, 0.2609, 1.0, 0.2609, 1.0, 0.2631, 0.5, 0.1891, 1.0, 0.1869, 0.5, 0.1869, 0.5, 0.1891, 1.0, 0.2109, 1.0, 0.2, 1.0, 0.2, 1.0, 0.2109, 1.0, 0.5869, 0.5, 0.6, 0.5, 0.6, 0.5, 0.5869, 0.5, 0.2131, 0.5, 0.2109, 1.0, 0.2109, 1.0, 0.2131, 0.5, 0.15, 0.5, 0.1631, 0.5, 0.1631, 0.5, 0.15, 0.5, 0.6, 1.0, 0.5891, 1.0, 0.5891, 1.0, 0.6, 1.0, 0.1391, 1.0, 0.1369, 0.5, 0.1369, 0.5, 0.1391, 1.0, -1.565e-07, 0.5, 0.01306, 0.5, 0.01306, 0.5, -1.565e-07, 0.5, 0.1631, 0.5, 0.1609, 1.0, 0.1609, 1.0, 0.1631, 0.5, 0.1369, 0.5, 0.15, 0.5, 0.15, 0.5, 0.1369, 0.5, 0.6109, 1.0, 0.6, 1.0, 0.6, 1.0, 0.6109, 1.0, 0.08909, 1.0, 0.08694, 0.5, 0.08694, 0.5, 0.08909, 1.0, 0.9869, 0.5, 1.0, 0.5, 1.0, 0.5, 0.9869, 0.5, 0.15, 1.0, 0.1391, 1.0, 0.1391, 1.0, 0.15, 1.0, 0.55, 0.5, 0.5631, 0.5, 0.5631, 0.5, 0.55, 0.5, 0.1131, 0.5, 0.1109, 1.0, 0.1109, 1.0, 0.1131, 0.5, 1.0, 1.0, 0.9891, 1.0, 0.9891, 1.0, 1.0, 1.0, 0.03909, 1.0, 0.03694, 0.5, 0.03694, 0.5, 0.03909, 1.0, 0.1609, 1.0, 0.15, 1.0, 0.15, 1.0, 0.1609, 1.0, 0.5369, 0.5, 0.55, 0.5, 0.55, 0.5, 0.5369, 0.5, 0.06306, 0.5, 0.06091, 1.0, 0.06091, 1.0, 0.06306, 0.5, 0.01091, 1.0, -1.565e-07, 1.0, -1.565e-07, 1.0, 0.01091, 1.0, 0.1, 0.5, 0.1131, 0.5, 0.1131, 0.5, 0.1, 0.5, 0.55, 1.0, 0.5391, 1.0, 0.5391, 1.0, 0.55, 1.0, 0.95, 0.5, 0.9631, 0.5, 0.9631, 0.5, 0.95, 0.5, 0.08694, 0.5, 0.1, 0.5, 0.1, 0.5, 0.08694, 0.5, 0.5609, 1.0, 0.55, 1.0, 0.55, 1.0, 0.5609, 1.0, 0.9369, 0.5, 0.95, 0.5, 0.95, 0.5, 0.9369, 0.5, 0.1, 1.0, 0.08909, 1.0, 0.08909, 1.0, 0.1, 1.0, 0.5, 0.5, 0.5131, 0.5, 0.5131, 0.5, 0.5, 0.5, 0.95, 1.0, 0.9391, 1.0, 0.9391, 1.0, 0.95, 1.0, 0.1109, 1.0, 0.1, 1.0, 0.1, 1.0, 0.1109, 1.0, 0.4869, 0.5, 0.5, 0.5, 0.5, 0.5, 0.4869, 0.5, 0.9609, 1.0, 0.95, 1.0, 0.95, 1.0, 0.9609, 1.0, 0.05, 0.5, 0.06306, 0.5, 0.06306, 0.5, 0.05, 0.5, 0.5, 1.0, 0.4891, 1.0, 0.4891, 1.0, 0.5, 1.0, 0.9, 0.5, 0.9131, 0.5, 0.9131, 0.5, 0.9, 0.5])
me_cylinder_001.use_remesh_fix_poles = True
me_cylinder_001.use_remesh_preserve_attributes = False
me_cylinder_001.update()

# ---- objects
ob_oscilloscope = bpy.data.objects.new('Oscilloscope', me_cube)
ob_empty = bpy.data.objects.new('Empty', None)
ob_screen = bpy.data.objects.new('Screen', me_cube_003)
ob_faces = bpy.data.objects.new('Faces', me_cube_004)
ob_cylinder = bpy.data.objects.new('Cylinder', me_cylinder_001)

# ---- transforms, parenting, visibility, modifiers, constraints
ob_oscilloscope.location = (0.0, 0.0, 0.0)
ob_oscilloscope.lock_rotations_4d = False
ob_oscilloscope.empty_display_type = 'ARROWS'
ob_oscilloscope.lineart.crease_threshold = 0.0
ob_empty.location = (0.0, -3.527, 1.108)
ob_empty.rotation_euler = (1.571, -0.01269, 0.0)
ob_empty.scale = (0.9824, 0.9824, 0.9824)
ob_empty.empty_display_type = 'IMAGE'
ob_empty.empty_display_size = 5.0
ob_empty.use_empty_image_alpha = True
ob_screen.location = (0.0, 0.0, 0.0)
ob_screen.lock_rotations_4d = False
ob_screen.empty_display_type = 'ARROWS'
ob_screen.lineart.crease_threshold = 0.0
ob_faces.location = (0.0, 0.0, 0.0)
ob_faces.lock_rotations_4d = False
ob_faces.empty_display_type = 'ARROWS'
ob_faces.lineart.crease_threshold = 0.0
ob_cylinder.location = (0.0, 0.0, 0.0)

# ---- collection membership
col_collection.objects.link(ob_oscilloscope)
col_collection.objects.link(ob_empty)
col_collection.objects.link(ob_screen)
col_collection.objects.link(ob_faces)
col_collection.objects.link(ob_cylinder)

# ---- scene / render settings (as saved in the file)
scene.frame_start = 1; scene.frame_end = 250; scene.frame_set(30)
scene.render.engine = 'BLENDER_EEVEE_NEXT'
scene.cycles.sampling_pattern = 'TABULATED_SOBOL'
scene.cycles.use_light_tree = False
scene.view_settings.view_transform = 'Filmic'
bpy.context.view_layer.update()

# ---- added for rendering (the .blend has no active camera and no usable light): camera, sun
cam_auto = bpy.data.cameras.new('AutoCamera')
cam_auto.lens = 50.0
cam_auto.sensor_width = 36.0
cam_auto.clip_end = 1000.0
ob_auto_camera = bpy.data.objects.new('AutoCamera', cam_auto)
scene.collection.objects.link(ob_auto_camera)
ob_auto_camera.location = (5.67952, -5.45378, 5.64264)
ob_auto_camera.rotation_euler = (1.09748, -7.21219e-08, 0.694738)
scene.camera = ob_auto_camera
light_auto_sun = bpy.data.lights.new('AutoSun', 'SUN')
light_auto_sun.energy = 3.0
light_auto_sun.angle = 0.0523599
ob_auto_sun = bpy.data.objects.new('AutoSun', light_auto_sun)
scene.collection.objects.link(ob_auto_sun)
ob_auto_sun.rotation_euler = (0.872665, 0.174533, 0.523599)
bpy.context.view_layer.update()
